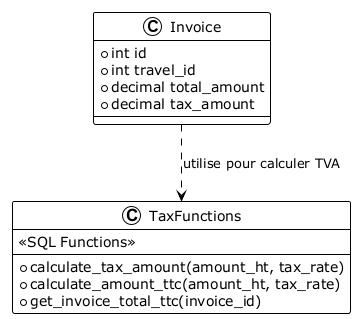

The diagram above was rendered by PlantUML. Its source (embedded in the PNG):
@startuml
!theme plain

class Invoice {
    +int id
    +int travel_id
    +decimal total_amount
    +decimal tax_amount
}
class TaxFunctions {
    <<SQL Functions>>
    +calculate_tax_amount(amount_ht, tax_rate)
    +calculate_amount_ttc(amount_ht, tax_rate)
    +get_invoice_total_ttc(invoice_id)
}

Invoice ..> TaxFunctions : utilise pour calculer TVA

@enduml